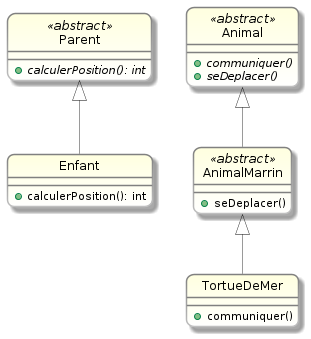

The diagram above was rendered by PlantUML. Its source (embedded in the PNG):
@startuml abstract
!include ./config/params.iuml

class Parent <<abstract>> {
    {abstract} +calculerPosition(): int
}

class Enfant extends Parent {
    +calculerPosition(): int
}

class Animal <<abstract>> {
    {abstract} +communiquer()
    {abstract} +seDeplacer()
}

class AnimalMarrin <<abstract>> extends Animal {
    +seDeplacer()
}

class TortueDeMer extends AnimalMarrin {
    +communiquer()
    ' +seDeplacer() Si pas mis, alors on concerve l'implémentation d'animal marrin
}
@enduml